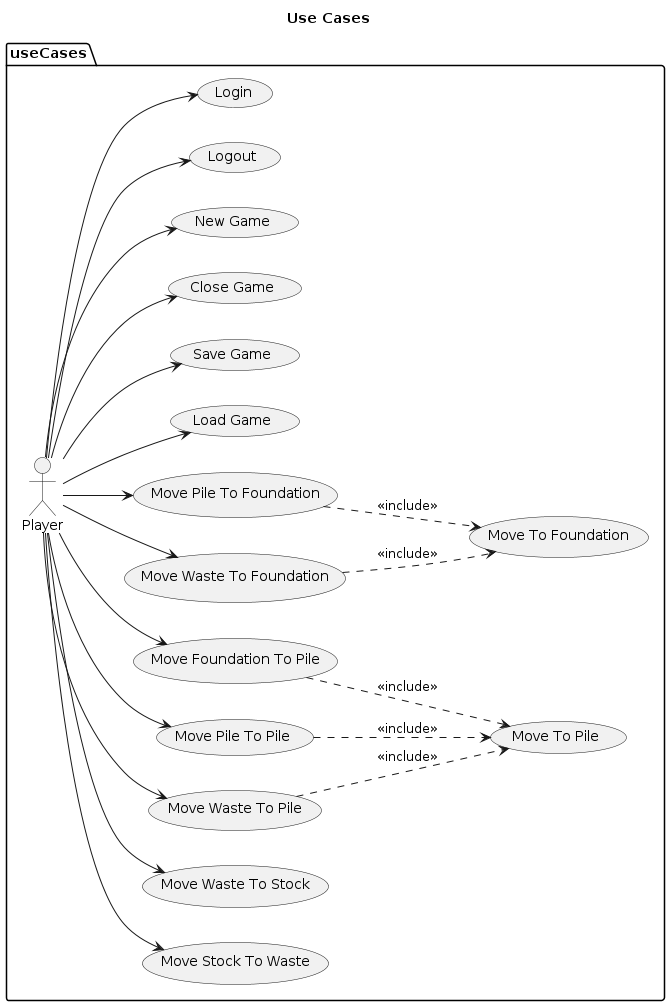

The diagram above was rendered by PlantUML. Its source (embedded in the PNG):
@startuml
left to right direction
title Use Cases

package useCases {
 
	actor Player as p
	
	p --> (Move Stock To Waste)
	p --> (Move Waste To Stock)
	
	p --> (Move Waste To Pile)
	p --> (Move Pile To Pile)
	p --> (Move Foundation To Pile)
	(Move Waste To Pile) ..> (Move To Pile) : <<include>>
	(Move Pile To Pile) ..> (Move To Pile) : <<include>>
	(Move Foundation To Pile) ..> (Move To Pile) : <<include>>
	
	
	p --> (Move Waste To Foundation)
	p --> (Move Pile To Foundation)
	(Move Waste To Foundation) ..> (Move To Foundation) : <<include>>
	(Move Pile To Foundation) ..> (Move To Foundation) : <<include>>
	
	p --> (Load Game)
	p --> (Save Game)
	p --> (Close Game)
	p --> (New Game)
	p --> (Logout)
	p --> (Login)
}

@enduml